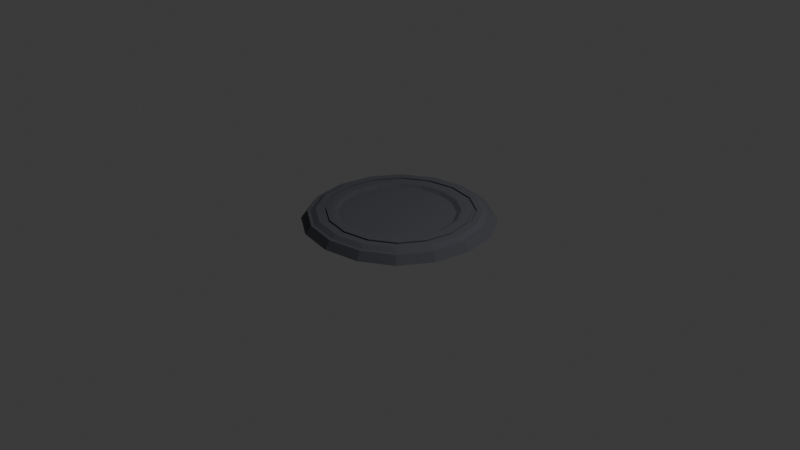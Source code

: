 # Source: portalplatform.blend  (saved by Blender 4.3.34; exported with 4.5.12 LTS)
import bpy
from mathutils import Matrix  # noqa: F401  (used for matrix-valued properties, if any)

bpy.ops.wm.read_factory_settings(use_empty=True)
scene = bpy.context.scene
scene.name = 'Scene'

# ---- collections
col_collection = bpy.data.collections.new('Collection'); scene.collection.children.link(col_collection)

# ---- materials (node trees are filled in below, after node groups)
mat_material_001 = bpy.data.materials.new('Material.001')

# ---- material node trees
mat_material_001.use_nodes = True; mat_material_001.node_tree.nodes.clear()
_N = mat_material_001.node_tree.nodes; _L = mat_material_001.node_tree.links
n0 = _N.new('ShaderNodeBsdfPrincipled'); n0.name = 'Principled BSDF'; n0.location = (10, 300)
n0.inputs[0].default_value = (0.06417, 0.0677, 0.07897, 1.0)
n0.inputs[2].default_value = 1.0
n1 = _N.new('ShaderNodeOutputMaterial'); n1.name = 'Material Output'; n1.location = (300, 300)
_L.new(n0.outputs[0], n1.inputs[0])
n1.is_active_output = True

# ---- world
world_world = bpy.data.worlds.new('World'); scene.world = world_world
world_world.use_nodes = True; world_world.node_tree.nodes.clear()
_N = world_world.node_tree.nodes; _L = world_world.node_tree.links
n0 = _N.new('ShaderNodeOutputWorld'); n0.name = 'World Output'; n0.location = (300, 300)
n1 = _N.new('ShaderNodeBackground'); n1.name = 'Background'; n1.location = (10, 300)
n1.inputs[0].default_value = (0.05088, 0.05088, 0.05088, 1.0)
_L.new(n1.outputs[0], n0.inputs[0])
n0.is_active_output = True
world_world.color = (0.05088, 0.05088, 0.05088)
world_world.sun_shadow_jitter_overblur = 0.0

# ---- cameras
cam_camera = bpy.data.cameras.new('Camera')
cam_camera.clip_end = 100.0
cam_camera.ortho_scale = 7.314

# ---- lights
light_light = bpy.data.lights.new('Light', 'POINT')
light_light.energy = 1000.0
light_light.shadow_soft_size = 0.1

# ---- meshes
me_cube_001 = bpy.data.meshes.new('Cube.001')
me_cube_001.from_pydata([(-0.4782, -0.4782, 0.1089), (-0.4782, 0.4782, 0.1089), (0.4782, -0.4782, 0.1089), (0.4782, 0.4782, 0.1089), (-0.7057, -0.7057, -0.002216), (-0.6673, 0.0, 0.1089), (-0.7057, 0.7057, -0.002216), (0.0, 0.6673, 0.1089), (0.7057, 0.7057, -0.002216), (0.6673, 0.0, 0.1089), (0.7057, -0.7057, -0.002216), (0.0, -0.6673, 0.1089), (-0.9777, 4.993e-09, -0.002216), (1.281e-08, 0.9777, -0.002216), (0.9777, -1.401e-08, -0.002216), (-1.571e-08, -0.9777, -0.002216), (-0.5972, -0.5972, 0.1089), (-0.8333, 0.0, 0.1089), (-0.5972, 0.5972, 0.1089), (0.0, 0.8333, 0.1089), (0.5972, 0.5972, 0.1089), (0.8333, 0.0, 0.1089), (0.5972, -0.5972, 0.1089), (0.0, -0.8333, 0.1089), (-0.02221, 0.5868, 0.07353), (-0.6158, -0.006814, 0.07353), (-0.02221, -0.6004, 0.07353), (0.5714, -0.006814, 0.07353), (-0.4476, -0.4322, 0.07353), (-0.4476, 0.4186, 0.07353), (0.4032, 0.4186, 0.07353), (0.4032, -0.4322, 0.07353), (-0.7726, -0.3247, 0.1089), (-0.7726, 0.3247, 0.1089), (-0.3247, 0.7726, 0.1089), (0.3247, 0.7726, 0.1089), (0.7726, 0.3247, 0.1089), (0.7726, -0.3247, 0.1089), (0.3247, -0.7726, 0.1089), (-0.3247, -0.7726, 0.1089), (-0.9086, -0.3847, -0.002216), (-0.9086, 0.3847, -0.002216), (-0.3847, 0.9086, -0.002216), (0.3847, 0.9086, -0.002216), (0.9086, 0.3847, -0.002216), (0.9086, -0.3847, -0.002216), (0.3847, -0.9086, -0.002216), (-0.3847, -0.9086, -0.002216), (-0.0111, -0.6339, 0.1055), (0.4407, -0.4552, 0.1055), (-0.4629, 0.4484, 0.1055), (-0.6415, -0.003407, 0.1055), (-0.6187, -0.26, 0.1089), (-0.6187, 0.26, 0.1089), (-0.26, 0.6187, 0.1089), (0.26, 0.6187, 0.1089), (0.6187, 0.26, 0.1089), (0.6187, -0.26, 0.1089), (0.26, -0.6187, 0.1089), (-0.26, -0.6187, 0.1089), (-3.266e-10, -0.7714, 0.09512), (-3.266e-10, -0.7293, 0.09512), (0.5528, -0.5528, 0.09512), (0.5226, -0.5226, 0.09512), (0.7714, -1.118e-11, 0.09512), (0.7293, -1.118e-11, 0.09512), (0.5528, 0.5528, 0.09512), (0.5226, 0.5226, 0.09512), (-0.5725, -0.2381, 0.07353), (-0.5725, 0.2244, 0.07353), (-0.2535, 0.5435, 0.07353), (0.209, 0.5435, 0.07353), (0.5281, 0.2244, 0.07353), (0.5281, -0.2381, 0.07353), (0.209, -0.5571, 0.07353), (-0.2535, -0.5571, 0.07353), (0.4407, 0.4484, 0.1055), (0.6193, -0.003407, 0.1055), (-0.0111, 0.627, 0.1055), (-0.4629, -0.4552, 0.1055), (-0.2567, 0.5811, 0.1055), (0.5734, 0.2422, 0.1055), (0.2345, -0.5879, 0.1055), (-0.5956, 0.2422, 0.1055), (3.683e-10, 0.7714, 0.09512), (3.683e-10, 0.7293, 0.09512), (-0.5528, 0.5528, 0.09512), (-0.5226, 0.5226, 0.09512), (-0.7714, 3.363e-10, 0.09512), (-0.7293, 3.363e-10, 0.09512), (-0.5226, -0.5226, 0.09512), (-0.5528, -0.5528, 0.09512), (-0.5956, -0.249, 0.1055), (-0.2567, -0.5879, 0.1055), (0.5734, -0.249, 0.1055), (0.2345, 0.5811, 0.1055), (-0.5528, -0.5528, 0.1089), (-0.5226, -0.5226, 0.1089), (-0.7293, 3.475e-10, 0.1089), (-0.7714, 3.475e-10, 0.1089), (-0.5226, 0.5226, 0.1089), (-0.5528, 0.5528, 0.1089), (3.475e-10, 0.7293, 0.1089), (3.475e-10, 0.7714, 0.1089), (0.5226, 0.5226, 0.1089), (0.5528, 0.5528, 0.1089), (0.7293, 0.0, 0.1089), (0.7714, 0.0, 0.1089), (0.5226, -0.5226, 0.1089), (0.5528, -0.5528, 0.1089), (-3.475e-10, -0.7293, 0.1089), (-3.475e-10, -0.7714, 0.1089), (-0.7151, -0.3005, 0.1089), (-0.6761, -0.2841, 0.1089), (-0.7151, 0.3005, 0.1089), (-0.6761, 0.2841, 0.1089), (-0.3005, 0.7151, 0.1089), (-0.2841, 0.6761, 0.1089), (0.3005, 0.7151, 0.1089), (0.2841, 0.6761, 0.1089), (0.7151, 0.3005, 0.1089), (0.6761, 0.2841, 0.1089), (0.7151, -0.3005, 0.1089), (0.6761, -0.2841, 0.1089), (0.3005, -0.7151, 0.1089), (0.2841, -0.6761, 0.1089), (-0.3005, -0.7151, 0.1089), (-0.2841, -0.6761, 0.1089), (-0.7151, -0.3005, 0.09512), (-0.6761, -0.2841, 0.09512), (-0.7151, 0.3005, 0.09512), (-0.6761, 0.2841, 0.09512), (-0.3005, 0.7151, 0.09512), (-0.2841, 0.6761, 0.09512), (0.3005, 0.7151, 0.09512), (0.2841, 0.6761, 0.09512), (0.7151, 0.3005, 0.09512), (0.6761, 0.2841, 0.09512), (0.7151, -0.3005, 0.09512), (0.6761, -0.2841, 0.09512), (0.3005, -0.7151, 0.09512), (0.2841, -0.6761, 0.09512), (-0.3005, -0.7151, 0.09512), (-0.2841, -0.6761, 0.09512), (-0.659, -0.659, 0.08018), (-0.6366, -0.6366, 0.08018), (-0.6366, 0.6366, 0.08018), (-0.659, 0.659, 0.08018), (0.6366, 0.6366, 0.08018), (0.659, 0.659, 0.08018), (0.6366, -0.6366, 0.08018), (0.659, -0.659, 0.08018), (-0.8877, 1.632e-10, 0.08018), (-0.9185, 1.18e-09, 0.08018), (2.972e-09, 0.8877, 0.08018), (5.65e-09, 0.9185, 0.08018), (0.8877, -3.054e-09, 0.08018), (0.9185, -5.979e-09, 0.08018), (-3.462e-09, -0.8877, 0.08018), (-6.741e-09, -0.9185, 0.08018), (-0.8232, -0.3461, 0.08018), (-0.8518, -0.3587, 0.08018), (-0.8232, 0.3461, 0.08018), (-0.8518, 0.3587, 0.08018), (-0.3461, 0.8232, 0.08018), (-0.3587, 0.8518, 0.08018), (0.3461, 0.8232, 0.08018), (0.3587, 0.8518, 0.08018), (0.8232, 0.3461, 0.08018), (0.8518, 0.3587, 0.08018), (0.8232, -0.3461, 0.08018), (0.8518, -0.3587, 0.08018), (0.3461, -0.8232, 0.08018), (0.3587, -0.8518, 0.08018), (-0.3461, -0.8232, 0.08018), (-0.3587, -0.8518, 0.08018)], [], [(174, 39, 16, 145), (4, 144, 161, 40), (12, 153, 163, 41), (160, 32, 17, 152), (154, 19, 35, 166), (40, 161, 153, 12), (6, 147, 165, 42), (162, 33, 18, 146), (148, 20, 36, 168), (41, 163, 147, 6), (13, 155, 167, 43), (164, 34, 19, 154), (156, 21, 37, 170), (42, 165, 155, 13), (8, 149, 169, 44), (166, 35, 20, 148), (30, 71, 24, 70, 29, 69, 25, 68, 28, 75, 26, 74, 31, 73, 27, 72), (150, 22, 38, 172), (43, 167, 149, 8), (14, 157, 171, 45), (168, 36, 21, 156), (158, 23, 39, 174), (44, 169, 157, 14), (10, 151, 173, 46), (170, 37, 22, 150), (152, 17, 33, 162), (45, 171, 151, 10), (15, 159, 175, 47), (172, 38, 23, 158), (46, 173, 159, 15), (146, 18, 34, 164), (145, 16, 32, 160), (7, 54, 80, 78), (54, 1, 50, 80), (80, 50, 29, 70), (78, 80, 70, 24), (9, 56, 81, 77), (56, 3, 76, 81), (81, 76, 30, 72), (77, 81, 72, 27), (11, 58, 82, 48), (58, 2, 49, 82), (82, 49, 31, 74), (48, 82, 74, 26), (1, 53, 83, 50), (53, 5, 51, 83), (83, 51, 25, 69), (50, 83, 69, 29), (96, 112, 32, 16), (99, 114, 33, 17), (52, 5, 98, 113), (59, 0, 97, 127), (112, 99, 17, 32), (101, 116, 34, 18), (53, 1, 100, 115), (1, 54, 117, 100), (114, 101, 18, 33), (103, 118, 35, 19), (54, 7, 102, 117), (7, 55, 119, 102), (116, 103, 19, 34), (105, 120, 36, 20), (55, 3, 104, 119), (3, 56, 121, 104), (118, 105, 20, 35), (107, 122, 37, 21), (56, 9, 106, 121), (9, 57, 123, 106), (120, 107, 21, 36), (109, 124, 38, 22), (57, 2, 108, 123), (2, 58, 125, 108), (122, 109, 22, 37), (111, 126, 39, 23), (58, 11, 110, 125), (11, 59, 127, 110), (124, 111, 23, 38), (5, 53, 115, 98), (0, 52, 113, 97), (88, 128, 129, 89), (5, 52, 92, 51), (52, 0, 79, 92), (92, 79, 28, 68), (51, 92, 68, 25), (0, 59, 93, 79), (59, 11, 48, 93), (93, 48, 26, 75), (79, 93, 75, 28), (2, 57, 94, 49), (57, 9, 77, 94), (94, 77, 27, 73), (49, 94, 73, 31), (3, 55, 95, 76), (55, 7, 78, 95), (95, 78, 24, 71), (76, 95, 71, 30), (127, 97, 90, 143), (116, 101, 86, 132), (100, 117, 133, 87), (120, 105, 66, 136), (113, 98, 89, 129), (96, 126, 142, 91), (117, 102, 85, 133), (104, 121, 137, 67), (124, 109, 62, 140), (121, 106, 65, 137), (99, 112, 128, 88), (108, 125, 141, 63), (103, 116, 132, 84), (125, 110, 61, 141), (107, 120, 136, 64), (114, 99, 88, 130), (126, 96, 16, 39), (90, 129, 128, 91), (86, 130, 131, 87), (89, 131, 130, 88), (84, 132, 133, 85), (87, 133, 132, 86), (66, 134, 135, 67), (85, 135, 134, 84), (64, 136, 137, 65), (67, 137, 136, 66), (62, 138, 139, 63), (65, 139, 138, 64), (60, 140, 141, 61), (63, 141, 140, 62), (91, 142, 143, 90), (61, 143, 142, 60), (97, 113, 129, 90), (109, 122, 138, 62), (110, 127, 143, 61), (112, 96, 91, 128), (105, 118, 134, 66), (126, 111, 60, 142), (123, 108, 63, 139), (101, 114, 130, 86), (106, 123, 139, 65), (119, 104, 67, 135), (122, 107, 64, 138), (102, 119, 135, 85), (115, 100, 87, 131), (118, 103, 84, 134), (98, 115, 131, 89), (111, 124, 140, 60), (145, 160, 161, 144), (153, 161, 160, 152), (152, 162, 163, 153), (147, 163, 162, 146), (146, 164, 165, 147), (155, 165, 164, 154), (154, 166, 167, 155), (149, 167, 166, 148), (148, 168, 169, 149), (157, 169, 168, 156), (156, 170, 171, 157), (151, 171, 170, 150), (150, 172, 173, 151), (159, 173, 172, 158), (158, 174, 175, 159), (144, 175, 174, 145), (47, 175, 144, 4), (4, 40, 12, 41, 6, 42, 13, 43, 8, 44, 14, 45, 10, 46, 15, 47)])
_k = {(16, 32): 1.0, (17, 32): 1.0, (17, 33): 1.0, (18, 33): 1.0, (18, 34): 1.0, (19, 34): 1.0, (19, 35): 1.0, (20, 35): 1.0, (20, 36): 1.0, (21, 36): 1.0, (21, 37): 1.0, (22, 37): 1.0, (22, 38): 1.0, (23, 38): 1.0, (23, 39): 1.0, (16, 39): 1.0, (0, 52): 1.0, (5, 52): 1.0, (5, 53): 1.0, (1, 53): 1.0, (1, 54): 1.0, (7, 54): 1.0, (7, 55): 1.0, (3, 55): 1.0, (3, 56): 1.0, (9, 56): 1.0, (9, 57): 1.0, (2, 57): 1.0, (2, 58): 1.0, (11, 58): 1.0, (11, 59): 1.0, (0, 59): 1.0, (28, 68): 1.0, (25, 68): 1.0, (25, 69): 1.0, (29, 69): 1.0, (29, 70): 1.0, (24, 70): 1.0, (24, 71): 1.0, (30, 71): 1.0, (30, 72): 1.0, (27, 72): 1.0, (27, 73): 1.0, (31, 73): 1.0, (31, 74): 1.0, (26, 74): 1.0, (26, 75): 1.0, (28, 75): 1.0}
me_cube_001.attributes.new('crease_edge', 'FLOAT', 'EDGE').data.foreach_set('value', [_k.get((min(e.vertices), max(e.vertices)), 0.0) for e in me_cube_001.edges])
_uv = me_cube_001.uv_layers.new(name='UVMap')
_uv.uv.foreach_set('vector', [0.5765, 0.9375, 0.625, 0.9375, 0.625, 1.0, 0.5764, 1.0, 0.5, 0.0, 0.5505, 0.0, 0.5502, 0.0625, 0.5, 0.0625, 0.5, 0.125, 0.5498, 0.125, 0.5502, 0.1875, 0.5, 0.1875, 0.5765, 0.0625, 0.625, 0.0625, 0.625, 0.125, 0.5765, 0.125, 0.5765, 0.375, 0.625, 0.375, 0.625, 0.4375, 0.5765, 0.4375, 0.5, 0.0625, 0.5502, 0.0625, 0.5498, 0.125, 0.5, 0.125, 0.5, 0.25, 0.5505, 0.25, 0.5502, 0.3125, 0.5, 0.3125, 0.5765, 0.1875, 0.625, 0.1875, 0.625, 0.25, 0.5764, 0.25, 0.5764, 0.5, 0.625, 0.5, 0.625, 0.5625, 0.5765, 0.5625, 0.5, 0.1875, 0.5502, 0.1875, 0.5505, 0.25, 0.5, 0.25, 0.5, 0.375, 0.5498, 0.375, 0.5502, 0.4375, 0.5, 0.4375, 0.5765, 0.3125, 0.625, 0.3125, 0.625, 0.375, 0.5765, 0.375, 0.5765, 0.625, 0.625, 0.625, 0.625, 0.6875, 0.5765, 0.6875, 0.5, 0.3125, 0.5502, 0.3125, 0.5498, 0.375, 0.5, 0.375, 0.5, 0.5, 0.5505, 0.5, 0.5502, 0.5625, 0.5, 0.5625, 0.5765, 0.4375, 0.625, 0.4375, 0.625, 0.5, 0.5764, 0.5, 0.6712, 0.5462, 0.7052, 0.5304, 0.75, 0.5272, 0.7948, 0.5304, 0.8288, 0.5462, 0.8446, 0.5802, 0.8478, 0.625, 0.8446, 0.6698, 0.8288, 0.7038, 0.7948, 0.7196, 0.75, 0.7228, 0.7052, 0.7196, 0.6712, 0.7038, 0.6554, 0.6698, 0.6522, 0.625, 0.6554, 0.5802, 0.5764, 0.75, 0.625, 0.75, 0.625, 0.8125, 0.5765, 0.8125, 0.5, 0.4375, 0.5502, 0.4375, 0.5505, 0.5, 0.5, 0.5, 0.5, 0.625, 0.5498, 0.625, 0.5502, 0.6875, 0.5, 0.6875, 0.5765, 0.5625, 0.625, 0.5625, 0.625, 0.625, 0.5765, 0.625, 0.5765, 0.875, 0.625, 0.875, 0.625, 0.9375, 0.5765, 0.9375, 0.5, 0.5625, 0.5502, 0.5625, 0.5498, 0.625, 0.5, 0.625, 0.5, 0.75, 0.5505, 0.75, 0.5502, 0.8125, 0.5, 0.8125, 0.5765, 0.6875, 0.625, 0.6875, 0.625, 0.75, 0.5764, 0.75, 0.5765, 0.125, 0.625, 0.125, 0.625, 0.1875, 0.5765, 0.1875, 0.5, 0.6875, 0.5502, 0.6875, 0.5505, 0.75, 0.5, 0.75, 0.5, 0.875, 0.5498, 0.875, 0.5502, 0.9375, 0.5, 0.9375, 0.5765, 0.8125, 0.625, 0.8125, 0.625, 0.875, 0.5765, 0.875, 0.5, 0.8125, 0.5502, 0.8125, 0.5498, 0.875, 0.5, 0.875, 0.5764, 0.25, 0.625, 0.25, 0.625, 0.3125, 0.5765, 0.3125, 0.5764, 0.0, 0.625, 0.0, 0.625, 0.0625, 0.5765, 0.0625, 0.75, 0.5272, 0.7948, 0.5304, 0.7948, 0.5304, 0.75, 0.5272, 0.7948, 0.5304, 0.8288, 0.5462, 0.8288, 0.5462, 0.7948, 0.5304, 0.7948, 0.5304, 0.8288, 0.5462, 0.8288, 0.5462, 0.7948, 0.5304, 0.75, 0.5272, 0.7948, 0.5304, 0.7948, 0.5304, 0.75, 0.5272, 0.6522, 0.625, 0.6554, 0.5802, 0.6554, 0.5802, 0.6522, 0.625, 0.6554, 0.5802, 0.6712, 0.5462, 0.6712, 0.5462, 0.6554, 0.5802, 0.6554, 0.5802, 0.6712, 0.5462, 0.6712, 0.5462, 0.6554, 0.5802, 0.6522, 0.625, 0.6554, 0.5802, 0.6554, 0.5802, 0.6522, 0.625, 0.75, 0.7228, 0.7052, 0.7196, 0.7052, 0.7196, 0.75, 0.7228, 0.7052, 0.7196, 0.6712, 0.7038, 0.6712, 0.7038, 0.7052, 0.7196, 0.7052, 0.7196, 0.6712, 0.7038, 0.6712, 0.7038, 0.7052, 0.7196, 0.75, 0.7228, 0.7052, 0.7196, 0.7052, 0.7196, 0.75, 0.7228, 0.8288, 0.5462, 0.8446, 0.5802, 0.8446, 0.5802, 0.8288, 0.5462, 0.8446, 0.5802, 0.8478, 0.625, 0.8478, 0.625, 0.8446, 0.5802, 0.8446, 0.5802, 0.8478, 0.625, 0.8478, 0.625, 0.8446, 0.5802, 0.8288, 0.5462, 0.8446, 0.5802, 0.8446, 0.5802, 0.8288, 0.5462, 0.8513, 0.7263, 0.863, 0.6802, 0.875, 0.6875, 0.875, 0.75, 0.8649, 0.625, 0.863, 0.5698, 0.875, 0.5625, 0.875, 0.625, 0.8446, 0.6698, 0.8478, 0.625, 0.8579, 0.625, 0.8553, 0.6758, 0.7948, 0.7196, 0.8288, 0.7038, 0.8396, 0.7146, 0.8008, 0.7303, 0.863, 0.6802, 0.8649, 0.625, 0.875, 0.625, 0.875, 0.6875, 0.8513, 0.5237, 0.8052, 0.512, 0.8125, 0.5, 0.875, 0.5, 0.8446, 0.5802, 0.8288, 0.5462, 0.8396, 0.5354, 0.8553, 0.5742, 0.8288, 0.5462, 0.7948, 0.5304, 0.8008, 0.5197, 0.8396, 0.5354, 0.863, 0.5698, 0.8513, 0.5237, 0.875, 0.5, 0.875, 0.5625, 0.75, 0.5101, 0.6948, 0.512, 0.6875, 0.5, 0.75, 0.5, 0.7948, 0.5304, 0.75, 0.5272, 0.75, 0.5171, 0.8008, 0.5197, 0.75, 0.5272, 0.7052, 0.5304, 0.6992, 0.5197, 0.75, 0.5171, 0.8052, 0.512, 0.75, 0.5101, 0.75, 0.5, 0.8125, 0.5, 0.6487, 0.5237, 0.637, 0.5698, 0.625, 0.5625, 0.625, 0.5, 0.7052, 0.5304, 0.6712, 0.5462, 0.6604, 0.5354, 0.6992, 0.5197, 0.6712, 0.5462, 0.6554, 0.5802, 0.6447, 0.5742, 0.6604, 0.5354, 0.6948, 0.512, 0.6487, 0.5237, 0.625, 0.5, 0.6875, 0.5, 0.6351, 0.625, 0.637, 0.6802, 0.625, 0.6875, 0.625, 0.625, 0.6554, 0.5802, 0.6522, 0.625, 0.6421, 0.625, 0.6447, 0.5742, 0.6522, 0.625, 0.6554, 0.6698, 0.6447, 0.6758, 0.6421, 0.625, 0.637, 0.5698, 0.6351, 0.625, 0.625, 0.625, 0.625, 0.5625, 0.6487, 0.7263, 0.6948, 0.738, 0.6875, 0.75, 0.625, 0.75, 0.6554, 0.6698, 0.6712, 0.7038, 0.6604, 0.7146, 0.6447, 0.6758, 0.6712, 0.7038, 0.7052, 0.7196, 0.6992, 0.7303, 0.6604, 0.7146, 0.637, 0.6802, 0.6487, 0.7263, 0.625, 0.75, 0.625, 0.6875, 0.75, 0.7399, 0.8052, 0.738, 0.8125, 0.75, 0.75, 0.75, 0.7052, 0.7196, 0.75, 0.7228, 0.75, 0.7329, 0.6992, 0.7303, 0.75, 0.7228, 0.7948, 0.7196, 0.8008, 0.7303, 0.75, 0.7329, 0.6948, 0.738, 0.75, 0.7399, 0.75, 0.75, 0.6875, 0.75, 0.8478, 0.625, 0.8446, 0.5802, 0.8553, 0.5742, 0.8579, 0.625, 0.8288, 0.7038, 0.8446, 0.6698, 0.8553, 0.6758, 0.8396, 0.7146, 0.8649, 0.625, 0.863, 0.6802, 0.8553, 0.6758, 0.8579, 0.625, 0.8478, 0.625, 0.8446, 0.6698, 0.8446, 0.6698, 0.8478, 0.625, 0.8446, 0.6698, 0.8288, 0.7038, 0.8288, 0.7038, 0.8446, 0.6698, 0.8446, 0.6698, 0.8288, 0.7038, 0.8288, 0.7038, 0.8446, 0.6698, 0.8478, 0.625, 0.8446, 0.6698, 0.8446, 0.6698, 0.8478, 0.625, 0.8288, 0.7038, 0.7948, 0.7196, 0.7948, 0.7196, 0.8288, 0.7038, 0.7948, 0.7196, 0.75, 0.7228, 0.75, 0.7228, 0.7948, 0.7196, 0.7948, 0.7196, 0.75, 0.7228, 0.75, 0.7228, 0.7948, 0.7196, 0.8288, 0.7038, 0.7948, 0.7196, 0.7948, 0.7196, 0.8288, 0.7038, 0.6712, 0.7038, 0.6554, 0.6698, 0.6554, 0.6698, 0.6712, 0.7038, 0.6554, 0.6698, 0.6522, 0.625, 0.6522, 0.625, 0.6554, 0.6698, 0.6554, 0.6698, 0.6522, 0.625, 0.6522, 0.625, 0.6554, 0.6698, 0.6712, 0.7038, 0.6554, 0.6698, 0.6554, 0.6698, 0.6712, 0.7038, 0.6712, 0.5462, 0.7052, 0.5304, 0.7052, 0.5304, 0.6712, 0.5462, 0.7052, 0.5304, 0.75, 0.5272, 0.75, 0.5272, 0.7052, 0.5304, 0.7052, 0.5304, 0.75, 0.5272, 0.75, 0.5272, 0.7052, 0.5304, 0.6712, 0.5462, 0.7052, 0.5304, 0.7052, 0.5304, 0.6712, 0.5462, 0.8008, 0.7303, 0.8396, 0.7146, 0.8396, 0.7146, 0.8008, 0.7303, 0.8052, 0.512, 0.8513, 0.5237, 0.8513, 0.5237, 0.8052, 0.512, 0.8396, 0.5354, 0.8008, 0.5197, 0.8008, 0.5197, 0.8396, 0.5354, 0.637, 0.5698, 0.6487, 0.5237, 0.6487, 0.5237, 0.637, 0.5698, 0.8553, 0.6758, 0.8579, 0.625, 0.8579, 0.625, 0.8553, 0.6758, 0.8513, 0.7263, 0.8052, 0.738, 0.8052, 0.738, 0.8513, 0.7263, 0.8008, 0.5197, 0.75, 0.5171, 0.75, 0.5171, 0.8008, 0.5197, 0.6604, 0.5354, 0.6447, 0.5742, 0.6447, 0.5742, 0.6604, 0.5354, 0.6948, 0.738, 0.6487, 0.7263, 0.6487, 0.7263, 0.6948, 0.738, 0.6447, 0.5742, 0.6421, 0.625, 0.6421, 0.625, 0.6447, 0.5742, 0.8649, 0.625, 0.863, 0.6802, 0.863, 0.6802, 0.8649, 0.625, 0.6604, 0.7146, 0.6992, 0.7303, 0.6992, 0.7303, 0.6604, 0.7146, 0.75, 0.5101, 0.8052, 0.512, 0.8052, 0.512, 0.75, 0.5101, 0.6992, 0.7303, 0.75, 0.7329, 0.75, 0.7329, 0.6992, 0.7303, 0.6351, 0.625, 0.637, 0.5698, 0.637, 0.5698, 0.6351, 0.625, 0.863, 0.5698, 0.8649, 0.625, 0.8649, 0.625, 0.863, 0.5698, 0.8052, 0.738, 0.8513, 0.7263, 0.875, 0.75, 0.8125, 0.75, 0.8396, 0.7146, 0.8553, 0.6758, 0.863, 0.6802, 0.8513, 0.7263, 0.8513, 0.5237, 0.863, 0.5698, 0.8553, 0.5742, 0.8396, 0.5354, 0.8579, 0.625, 0.8553, 0.5742, 0.863, 0.5698, 0.8649, 0.625, 0.75, 0.5101, 0.8052, 0.512, 0.8008, 0.5197, 0.75, 0.5171, 0.8396, 0.5354, 0.8008, 0.5197, 0.8052, 0.512, 0.8513, 0.5237, 0.6487, 0.5237, 0.6948, 0.512, 0.6992, 0.5197, 0.6604, 0.5354, 0.75, 0.5171, 0.6992, 0.5197, 0.6948, 0.512, 0.75, 0.5101, 0.6351, 0.625, 0.637, 0.5698, 0.6447, 0.5742, 0.6421, 0.625, 0.6604, 0.5354, 0.6447, 0.5742, 0.637, 0.5698, 0.6487, 0.5237, 0.6487, 0.7263, 0.637, 0.6802, 0.6447, 0.6758, 0.6604, 0.7146, 0.6421, 0.625, 0.6447, 0.6758, 0.637, 0.6802, 0.6351, 0.625, 0.75, 0.7399, 0.6948, 0.738, 0.6992, 0.7303, 0.75, 0.7329, 0.6604, 0.7146, 0.6992, 0.7303, 0.6948, 0.738, 0.6487, 0.7263, 0.8513, 0.7263, 0.8052, 0.738, 0.8008, 0.7303, 0.8396, 0.7146, 0.75, 0.7329, 0.8008, 0.7303, 0.8052, 0.738, 0.75, 0.7399, 0.8396, 0.7146, 0.8553, 0.6758, 0.8553, 0.6758, 0.8396, 0.7146, 0.6487, 0.7263, 0.637, 0.6802, 0.637, 0.6802, 0.6487, 0.7263, 0.75, 0.7329, 0.8008, 0.7303, 0.8008, 0.7303, 0.75, 0.7329, 0.863, 0.6802, 0.8513, 0.7263, 0.8513, 0.7263, 0.863, 0.6802, 0.6487, 0.5237, 0.6948, 0.512, 0.6948, 0.512, 0.6487, 0.5237, 0.8052, 0.738, 0.75, 0.7399, 0.75, 0.7399, 0.8052, 0.738, 0.6447, 0.6758, 0.6604, 0.7146, 0.6604, 0.7146, 0.6447, 0.6758, 0.8513, 0.5237, 0.863, 0.5698, 0.863, 0.5698, 0.8513, 0.5237, 0.6421, 0.625, 0.6447, 0.6758, 0.6447, 0.6758, 0.6421, 0.625, 0.6992, 0.5197, 0.6604, 0.5354, 0.6604, 0.5354, 0.6992, 0.5197, 0.637, 0.6802, 0.6351, 0.625, 0.6351, 0.625, 0.637, 0.6802, 0.75, 0.5171, 0.6992, 0.5197, 0.6992, 0.5197, 0.75, 0.5171, 0.8553, 0.5742, 0.8396, 0.5354, 0.8396, 0.5354, 0.8553, 0.5742, 0.6948, 0.512, 0.75, 0.5101, 0.75, 0.5101, 0.6948, 0.512, 0.8579, 0.625, 0.8553, 0.5742, 0.8553, 0.5742, 0.8579, 0.625, 0.75, 0.7399, 0.6948, 0.738, 0.6948, 0.738, 0.75, 0.7399, 0.5764, 0.0, 0.5765, 0.0625, 0.5502, 0.0625, 0.5505, 0.0, 0.5498, 0.125, 0.5502, 0.0625, 0.5765, 0.0625, 0.5765, 0.125, 0.5765, 0.125, 0.5765, 0.1875, 0.5502, 0.1875, 0.5498, 0.125, 0.5505, 0.25, 0.5502, 0.1875, 0.5765, 0.1875, 0.5764, 0.25, 0.5764, 0.25, 0.5765, 0.3125, 0.5502, 0.3125, 0.5505, 0.25, 0.5498, 0.375, 0.5502, 0.3125, 0.5765, 0.3125, 0.5765, 0.375, 0.5765, 0.375, 0.5765, 0.4375, 0.5502, 0.4375, 0.5498, 0.375, 0.5505, 0.5, 0.5502, 0.4375, 0.5765, 0.4375, 0.5764, 0.5, 0.5764, 0.5, 0.5765, 0.5625, 0.5502, 0.5625, 0.5505, 0.5, 0.5498, 0.625, 0.5502, 0.5625, 0.5765, 0.5625, 0.5765, 0.625, 0.5765, 0.625, 0.5765, 0.6875, 0.5502, 0.6875, 0.5498, 0.625, 0.5505, 0.75, 0.5502, 0.6875, 0.5765, 0.6875, 0.5764, 0.75, 0.5764, 0.75, 0.5765, 0.8125, 0.5502, 0.8125, 0.5505, 0.75, 0.5498, 0.875, 0.5502, 0.8125, 0.5765, 0.8125, 0.5765, 0.875, 0.5765, 0.875, 0.5765, 0.9375, 0.5502, 0.9375, 0.5498, 0.875, 0.5505, 1.0, 0.5502, 0.9375, 0.5765, 0.9375, 0.5764, 1.0, 0.5, 0.9375, 0.5502, 0.9375, 0.5505, 1.0, 0.5, 1.0, 0.5, 0.0, 0.5, 0.0625, 0.5, 0.125, 0.5, 0.1875, 0.5, 0.25, 0.5, 0.3125, 0.5, 0.375, 0.5, 0.4375, 0.5, 0.5, 0.5, 0.5625, 0.5, 0.625, 0.5, 0.6875, 0.5, 0.75, 0.5, 0.8125, 0.5, 0.875, 0.5, 0.9375])
me_cube_001.materials.append(mat_material_001)
me_cube_001.update()

# ---- objects
ob_light = bpy.data.objects.new('Light', light_light)
ob_camera = bpy.data.objects.new('Camera', cam_camera)
ob_platform = bpy.data.objects.new('Platform', me_cube_001)

# ---- transforms, parenting, visibility, modifiers, constraints
ob_light.location = (4.076, 1.005, 5.904)
ob_light.rotation_euler = (0.6503, 0.05522, 1.866)
ob_light.lock_rotations_4d = False
ob_light.empty_display_type = 'ARROWS'
ob_light.color = (0.0, 0.0, 0.0, 0.0)
ob_light.lineart.crease_threshold = 0.0
ob_camera.location = (7.359, -6.926, 4.958)
ob_camera.rotation_euler = (1.109, 0.0, 0.8149)
ob_camera.lock_rotations_4d = False
ob_camera.empty_display_type = 'ARROWS'
ob_camera.color = (0.0, 0.0, 0.0, 0.0)
ob_camera.display_type = 'WIRE'
ob_camera.lineart.crease_threshold = 0.0
ob_platform.location = (0.0, 0.0, 0.0)

# ---- collection membership
col_collection.objects.link(ob_light)
col_collection.objects.link(ob_camera)
col_collection.objects.link(ob_platform)

# ---- scene / render settings (as saved in the file)
scene.camera = ob_camera
scene.frame_start = 1; scene.frame_end = 250; scene.frame_set(1)
scene.render.engine = 'BLENDER_EEVEE_NEXT'
bpy.context.view_layer.update()
